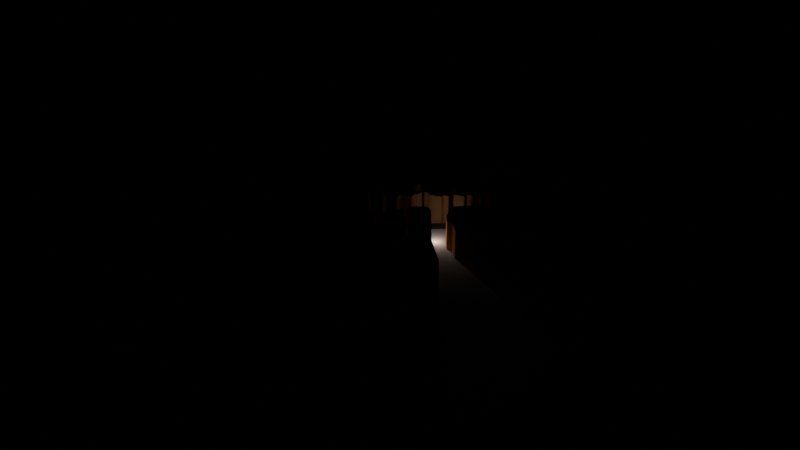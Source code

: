 # Source: mecaa2.blend  (saved by Blender 3.6.13; exported with 4.5.12 LTS)
import bpy
from mathutils import Matrix  # noqa: F401  (used for matrix-valued properties, if any)

bpy.ops.wm.read_factory_settings(use_empty=True)
scene = bpy.context.scene
scene.name = 'Scene'

# ---- collections
col_collection = bpy.data.collections.new('Collection'); scene.collection.children.link(col_collection)
col_map_69_osm = bpy.data.collections.new('map_69.osm'); scene.collection.children.link(col_map_69_osm)
col_way_profiles = bpy.data.collections.new('way_profiles'); scene.collection.children.link(col_way_profiles)
col_way_profiles.hide_render = True
col_way_profiles.hide_viewport = True

# ---- materials (node trees are filled in below, after node groups)
mat_material = bpy.data.materials.new('Material')
mat_material.alpha_threshold = 0.0
mat_material.use_transparent_shadow = False
mat_material.roughness = 0.5
mat_material.line_color = (0.0, 0.0, 0.0, 1.0)
mat_itu_marble = bpy.data.materials.new('itu_marble')
mat_itu_marble.use_transparent_shadow = False
mat_itu_marble.diffuse_color = (0.5137, 0.2607, 0.1069, 1.0)
mat_itu_metal = bpy.data.materials.new('itu_metal')
mat_itu_metal.use_transparent_shadow = False
mat_itu_metal.diffuse_color = (0.04644, 0.04071, 0.03492, 1.0)
mat_roads_unclassified = bpy.data.materials.new('roads_unclassified')
mat_roads_unclassified.use_transparent_shadow = False
mat_roads_unclassified.diffuse_color = (0.0865, 0.09084, 0.08866, 1.0)
mat_roads_service = bpy.data.materials.new('roads_service')
mat_roads_service.use_transparent_shadow = False
mat_roads_service.diffuse_color = (0.0865, 0.09084, 0.08866, 1.0)

# ---- material node trees
mat_material.use_nodes = True; mat_material.node_tree.nodes.clear()
_N = mat_material.node_tree.nodes; _L = mat_material.node_tree.links
n0 = _N.new('ShaderNodeOutputMaterial'); n0.name = 'Material Output'; n0.location = (300, 300)
n1 = _N.new('ShaderNodeBsdfPrincipled'); n1.name = 'Principled BSDF'; n1.location = (10, 300)
n1.inputs[3].default_value = 1.45
_L.new(n1.outputs[0], n0.inputs[0])
n0.is_active_output = True

# ---- world
world_itu_concrete = bpy.data.worlds.new('itu_concrete'); scene.world = world_itu_concrete
world_itu_concrete.use_nodes = True; world_itu_concrete.node_tree.nodes.clear()
_N = world_itu_concrete.node_tree.nodes; _L = world_itu_concrete.node_tree.links
n0 = _N.new('ShaderNodeOutputWorld'); n0.name = 'World Output'; n0.location = (300, 300)
n1 = _N.new('ShaderNodeBsdfDiffuse'); n1.name = 'Diffuse BSDF'; n1.location = (10, 300)
n1.inputs[0].default_value = (0.08561, 0.08561, 0.08561, 1.0)
_L.new(n1.outputs[0], n0.inputs[0])
n0.is_active_output = True
world_itu_concrete.color = (0.05088, 0.05088, 0.05088)
world_itu_concrete.use_sun_shadow = False
world_itu_concrete.sun_shadow_jitter_overblur = 0.0

# ---- lights
light_light = bpy.data.lights.new('Light', 'POINT')
light_light.transmission_factor = 0.0
light_light.energy = 1000.0
light_light.shadow_soft_size = 0.1
light_light.shadow_maximum_resolution = 0.006
light_light.use_absolute_resolution = True

# ---- meshes
me_grid = bpy.data.meshes.new('Grid')
me_grid.from_pydata([(-1.0, -1.0, 0.0), (-0.8, -1.0, 0.0), (-0.6, -1.0, 0.0), (-0.4, -1.0, 0.0), (-0.2, -1.0, 0.0), (0.0, -1.0, 0.0), (0.2, -1.0, 0.0), (0.4, -1.0, 0.0), (0.6, -1.0, 0.0), (0.8, -1.0, 0.0), (1.0, -1.0, 0.0), (-1.0, -0.8, 0.0), (-0.8, -0.8, 0.0), (-0.6, -0.8, 0.0), (-0.4, -0.8, 0.0), (-0.2, -0.8, 0.0), (0.0, -0.8, 0.0), (0.2, -0.8, 0.0), (0.4, -0.8, 0.0), (0.6, -0.8, 0.0), (0.8, -0.8, 0.0), (1.0, -0.8, 0.0), (-1.0, -0.6, 0.0), (-0.8, -0.6, 0.0), (-0.6, -0.6, 0.0), (-0.4, -0.6, 0.0), (-0.2, -0.6, 0.0), (0.0, -0.6, 0.0), (0.2, -0.6, 0.0), (0.4, -0.6, 0.0), (0.6, -0.6, 0.0), (0.8, -0.6, 0.0), (1.0, -0.6, 0.0), (-1.0, -0.4, 0.0), (-0.8, -0.4, 0.0), (-0.6, -0.4, 0.0), (-0.4, -0.4, 0.0), (-0.2, -0.4, 0.0), (0.0, -0.4, 0.0), (0.2, -0.4, 0.0), (0.4, -0.4, 0.0), (0.6, -0.4, 0.0), (0.8, -0.4, 0.0), (1.0, -0.4, 0.0), (-1.0, -0.2, 0.0), (-0.8, -0.2, 0.0), (-0.6, -0.2, 0.0), (-0.4, -0.2, 0.0), (-0.2, -0.2, 0.0), (0.0, -0.2, 0.0), (0.2, -0.2, 0.0), (0.4, -0.2, 0.0), (0.6, -0.2, 0.0), (0.8, -0.2, 0.0), (1.0, -0.2, 0.0), (-1.0, 0.0, 0.0), (-0.8, 0.0, 0.0), (-0.6, 0.0, 0.0), (-0.4, 0.0, 0.0), (-0.2, 0.0, 0.0), (0.0, 0.0, 0.0), (0.2, 0.0, 0.0), (0.4, 0.0, 0.0), (0.6, 0.0, 0.0), (0.8, 0.0, 0.0), (1.0, 0.0, 0.0), (-1.0, 0.2, 0.0), (-0.8, 0.2, 0.0), (-0.6, 0.2, 0.0), (-0.4, 0.2, 0.0), (-0.2, 0.2, 0.0), (0.0, 0.2, 0.0), (0.2, 0.2, 0.0), (0.4, 0.2, 0.0), (0.6, 0.2, 0.0), (0.8, 0.2, 0.0), (1.0, 0.2, 0.0), (-1.0, 0.4, 0.0), (-0.8, 0.4, 0.0), (-0.6, 0.4, 0.0), (-0.4, 0.4, 0.0), (-0.2, 0.4, 0.0), (0.0, 0.4, 0.0), (0.2, 0.4, 0.0), (0.4, 0.4, 0.0), (0.6, 0.4, 0.0), (0.8, 0.4, 0.0), (1.0, 0.4, 0.0), (-1.0, 0.6, 0.0), (-0.8, 0.6, 0.0), (-0.6, 0.6, 0.0), (-0.4, 0.6, 0.0), (-0.2, 0.6, 0.0), (0.0, 0.6, 0.0), (0.2, 0.6, 0.0), (0.4, 0.6, 0.0), (0.6, 0.6, 0.0), (0.8, 0.6, 0.0), (1.0, 0.6, 0.0), (-1.0, 0.8, 0.0), (-0.8, 0.8, 0.0), (-0.6, 0.8, 0.0), (-0.4, 0.8, 0.0), (-0.2, 0.8, 0.0), (0.0, 0.8, 0.0), (0.2, 0.8, 0.0), (0.4, 0.8, 0.0), (0.6, 0.8, 0.0), (0.8, 0.8, 0.0), (1.0, 0.8, 0.0), (-1.0, 1.0, 0.0), (-0.8, 1.0, 0.0), (-0.6, 1.0, 0.0), (-0.4, 1.0, 0.0), (-0.2, 1.0, 0.0), (0.0, 1.0, 0.0), (0.2, 1.0, 0.0), (0.4, 1.0, 0.0), (0.6, 1.0, 0.0), (0.8, 1.0, 0.0), (1.0, 1.0, 0.0)], [], [(0, 1, 12, 11), (1, 2, 13, 12), (2, 3, 14, 13), (3, 4, 15, 14), (4, 5, 16, 15), (5, 6, 17, 16), (6, 7, 18, 17), (7, 8, 19, 18), (8, 9, 20, 19), (9, 10, 21, 20), (11, 12, 23, 22), (12, 13, 24, 23), (13, 14, 25, 24), (14, 15, 26, 25), (15, 16, 27, 26), (16, 17, 28, 27), (17, 18, 29, 28), (18, 19, 30, 29), (19, 20, 31, 30), (20, 21, 32, 31), (22, 23, 34, 33), (23, 24, 35, 34), (24, 25, 36, 35), (25, 26, 37, 36), (26, 27, 38, 37), (27, 28, 39, 38), (28, 29, 40, 39), (29, 30, 41, 40), (30, 31, 42, 41), (31, 32, 43, 42), (33, 34, 45, 44), (34, 35, 46, 45), (35, 36, 47, 46), (36, 37, 48, 47), (37, 38, 49, 48), (38, 39, 50, 49), (39, 40, 51, 50), (40, 41, 52, 51), (41, 42, 53, 52), (42, 43, 54, 53), (44, 45, 56, 55), (45, 46, 57, 56), (46, 47, 58, 57), (47, 48, 59, 58), (48, 49, 60, 59), (49, 50, 61, 60), (50, 51, 62, 61), (51, 52, 63, 62), (52, 53, 64, 63), (53, 54, 65, 64), (55, 56, 67, 66), (56, 57, 68, 67), (57, 58, 69, 68), (58, 59, 70, 69), (59, 60, 71, 70), (60, 61, 72, 71), (61, 62, 73, 72), (62, 63, 74, 73), (63, 64, 75, 74), (64, 65, 76, 75), (66, 67, 78, 77), (67, 68, 79, 78), (68, 69, 80, 79), (69, 70, 81, 80), (70, 71, 82, 81), (71, 72, 83, 82), (72, 73, 84, 83), (73, 74, 85, 84), (74, 75, 86, 85), (75, 76, 87, 86), (77, 78, 89, 88), (78, 79, 90, 89), (79, 80, 91, 90), (80, 81, 92, 91), (81, 82, 93, 92), (82, 83, 94, 93), (83, 84, 95, 94), (84, 85, 96, 95), (85, 86, 97, 96), (86, 87, 98, 97), (88, 89, 100, 99), (89, 90, 101, 100), (90, 91, 102, 101), (91, 92, 103, 102), (92, 93, 104, 103), (93, 94, 105, 104), (94, 95, 106, 105), (95, 96, 107, 106), (96, 97, 108, 107), (97, 98, 109, 108), (99, 100, 111, 110), (100, 101, 112, 111), (101, 102, 113, 112), (102, 103, 114, 113), (103, 104, 115, 114), (104, 105, 116, 115), (105, 106, 117, 116), (106, 107, 118, 117), (107, 108, 119, 118), (108, 109, 120, 119)])
_uv = me_grid.uv_layers.new(name='UVMap')
_uv.uv.foreach_set('vector', [0.0, 0.0, 0.1, 0.0, 0.1, 0.1, 0.0, 0.1, 0.1, 0.0, 0.2, 0.0, 0.2, 0.1, 0.1, 0.1, 0.2, 0.0, 0.3, 0.0, 0.3, 0.1, 0.2, 0.1, 0.3, 0.0, 0.4, 0.0, 0.4, 0.1, 0.3, 0.1, 0.4, 0.0, 0.5, 0.0, 0.5, 0.1, 0.4, 0.1, 0.5, 0.0, 0.6, 0.0, 0.6, 0.1, 0.5, 0.1, 0.6, 0.0, 0.7, 0.0, 0.7, 0.1, 0.6, 0.1, 0.7, 0.0, 0.8, 0.0, 0.8, 0.1, 0.7, 0.1, 0.8, 0.0, 0.9, 0.0, 0.9, 0.1, 0.8, 0.1, 0.9, 0.0, 1.0, 0.0, 1.0, 0.1, 0.9, 0.1, 0.0, 0.1, 0.1, 0.1, 0.1, 0.2, 0.0, 0.2, 0.1, 0.1, 0.2, 0.1, 0.2, 0.2, 0.1, 0.2, 0.2, 0.1, 0.3, 0.1, 0.3, 0.2, 0.2, 0.2, 0.3, 0.1, 0.4, 0.1, 0.4, 0.2, 0.3, 0.2, 0.4, 0.1, 0.5, 0.1, 0.5, 0.2, 0.4, 0.2, 0.5, 0.1, 0.6, 0.1, 0.6, 0.2, 0.5, 0.2, 0.6, 0.1, 0.7, 0.1, 0.7, 0.2, 0.6, 0.2, 0.7, 0.1, 0.8, 0.1, 0.8, 0.2, 0.7, 0.2, 0.8, 0.1, 0.9, 0.1, 0.9, 0.2, 0.8, 0.2, 0.9, 0.1, 1.0, 0.1, 1.0, 0.2, 0.9, 0.2, 0.0, 0.2, 0.1, 0.2, 0.1, 0.3, 0.0, 0.3, 0.1, 0.2, 0.2, 0.2, 0.2, 0.3, 0.1, 0.3, 0.2, 0.2, 0.3, 0.2, 0.3, 0.3, 0.2, 0.3, 0.3, 0.2, 0.4, 0.2, 0.4, 0.3, 0.3, 0.3, 0.4, 0.2, 0.5, 0.2, 0.5, 0.3, 0.4, 0.3, 0.5, 0.2, 0.6, 0.2, 0.6, 0.3, 0.5, 0.3, 0.6, 0.2, 0.7, 0.2, 0.7, 0.3, 0.6, 0.3, 0.7, 0.2, 0.8, 0.2, 0.8, 0.3, 0.7, 0.3, 0.8, 0.2, 0.9, 0.2, 0.9, 0.3, 0.8, 0.3, 0.9, 0.2, 1.0, 0.2, 1.0, 0.3, 0.9, 0.3, 0.0, 0.3, 0.1, 0.3, 0.1, 0.4, 0.0, 0.4, 0.1, 0.3, 0.2, 0.3, 0.2, 0.4, 0.1, 0.4, 0.2, 0.3, 0.3, 0.3, 0.3, 0.4, 0.2, 0.4, 0.3, 0.3, 0.4, 0.3, 0.4, 0.4, 0.3, 0.4, 0.4, 0.3, 0.5, 0.3, 0.5, 0.4, 0.4, 0.4, 0.5, 0.3, 0.6, 0.3, 0.6, 0.4, 0.5, 0.4, 0.6, 0.3, 0.7, 0.3, 0.7, 0.4, 0.6, 0.4, 0.7, 0.3, 0.8, 0.3, 0.8, 0.4, 0.7, 0.4, 0.8, 0.3, 0.9, 0.3, 0.9, 0.4, 0.8, 0.4, 0.9, 0.3, 1.0, 0.3, 1.0, 0.4, 0.9, 0.4, 0.0, 0.4, 0.1, 0.4, 0.1, 0.5, 0.0, 0.5, 0.1, 0.4, 0.2, 0.4, 0.2, 0.5, 0.1, 0.5, 0.2, 0.4, 0.3, 0.4, 0.3, 0.5, 0.2, 0.5, 0.3, 0.4, 0.4, 0.4, 0.4, 0.5, 0.3, 0.5, 0.4, 0.4, 0.5, 0.4, 0.5, 0.5, 0.4, 0.5, 0.5, 0.4, 0.6, 0.4, 0.6, 0.5, 0.5, 0.5, 0.6, 0.4, 0.7, 0.4, 0.7, 0.5, 0.6, 0.5, 0.7, 0.4, 0.8, 0.4, 0.8, 0.5, 0.7, 0.5, 0.8, 0.4, 0.9, 0.4, 0.9, 0.5, 0.8, 0.5, 0.9, 0.4, 1.0, 0.4, 1.0, 0.5, 0.9, 0.5, 0.0, 0.5, 0.1, 0.5, 0.1, 0.6, 0.0, 0.6, 0.1, 0.5, 0.2, 0.5, 0.2, 0.6, 0.1, 0.6, 0.2, 0.5, 0.3, 0.5, 0.3, 0.6, 0.2, 0.6, 0.3, 0.5, 0.4, 0.5, 0.4, 0.6, 0.3, 0.6, 0.4, 0.5, 0.5, 0.5, 0.5, 0.6, 0.4, 0.6, 0.5, 0.5, 0.6, 0.5, 0.6, 0.6, 0.5, 0.6, 0.6, 0.5, 0.7, 0.5, 0.7, 0.6, 0.6, 0.6, 0.7, 0.5, 0.8, 0.5, 0.8, 0.6, 0.7, 0.6, 0.8, 0.5, 0.9, 0.5, 0.9, 0.6, 0.8, 0.6, 0.9, 0.5, 1.0, 0.5, 1.0, 0.6, 0.9, 0.6, 0.0, 0.6, 0.1, 0.6, 0.1, 0.7, 0.0, 0.7, 0.1, 0.6, 0.2, 0.6, 0.2, 0.7, 0.1, 0.7, 0.2, 0.6, 0.3, 0.6, 0.3, 0.7, 0.2, 0.7, 0.3, 0.6, 0.4, 0.6, 0.4, 0.7, 0.3, 0.7, 0.4, 0.6, 0.5, 0.6, 0.5, 0.7, 0.4, 0.7, 0.5, 0.6, 0.6, 0.6, 0.6, 0.7, 0.5, 0.7, 0.6, 0.6, 0.7, 0.6, 0.7, 0.7, 0.6, 0.7, 0.7, 0.6, 0.8, 0.6, 0.8, 0.7, 0.7, 0.7, 0.8, 0.6, 0.9, 0.6, 0.9, 0.7, 0.8, 0.7, 0.9, 0.6, 1.0, 0.6, 1.0, 0.7, 0.9, 0.7, 0.0, 0.7, 0.1, 0.7, 0.1, 0.8, 0.0, 0.8, 0.1, 0.7, 0.2, 0.7, 0.2, 0.8, 0.1, 0.8, 0.2, 0.7, 0.3, 0.7, 0.3, 0.8, 0.2, 0.8, 0.3, 0.7, 0.4, 0.7, 0.4, 0.8, 0.3, 0.8, 0.4, 0.7, 0.5, 0.7, 0.5, 0.8, 0.4, 0.8, 0.5, 0.7, 0.6, 0.7, 0.6, 0.8, 0.5, 0.8, 0.6, 0.7, 0.7, 0.7, 0.7, 0.8, 0.6, 0.8, 0.7, 0.7, 0.8, 0.7, 0.8, 0.8, 0.7, 0.8, 0.8, 0.7, 0.9, 0.7, 0.9, 0.8, 0.8, 0.8, 0.9, 0.7, 1.0, 0.7, 1.0, 0.8, 0.9, 0.8, 0.0, 0.8, 0.1, 0.8, 0.1, 0.9, 0.0, 0.9, 0.1, 0.8, 0.2, 0.8, 0.2, 0.9, 0.1, 0.9, 0.2, 0.8, 0.3, 0.8, 0.3, 0.9, 0.2, 0.9, 0.3, 0.8, 0.4, 0.8, 0.4, 0.9, 0.3, 0.9, 0.4, 0.8, 0.5, 0.8, 0.5, 0.9, 0.4, 0.9, 0.5, 0.8, 0.6, 0.8, 0.6, 0.9, 0.5, 0.9, 0.6, 0.8, 0.7, 0.8, 0.7, 0.9, 0.6, 0.9, 0.7, 0.8, 0.8, 0.8, 0.8, 0.9, 0.7, 0.9, 0.8, 0.8, 0.9, 0.8, 0.9, 0.9, 0.8, 0.9, 0.9, 0.8, 1.0, 0.8, 1.0, 0.9, 0.9, 0.9, 0.0, 0.9, 0.1, 0.9, 0.1, 1.0, 0.0, 1.0, 0.1, 0.9, 0.2, 0.9, 0.2, 1.0, 0.1, 1.0, 0.2, 0.9, 0.3, 0.9, 0.3, 1.0, 0.2, 1.0, 0.3, 0.9, 0.4, 0.9, 0.4, 1.0, 0.3, 1.0, 0.4, 0.9, 0.5, 0.9, 0.5, 1.0, 0.4, 1.0, 0.5, 0.9, 0.6, 0.9, 0.6, 1.0, 0.5, 1.0, 0.6, 0.9, 0.7, 0.9, 0.7, 1.0, 0.6, 1.0, 0.7, 0.9, 0.8, 0.9, 0.8, 1.0, 0.7, 1.0, 0.8, 0.9, 0.9, 0.9, 0.9, 1.0, 0.8, 1.0, 0.9, 0.9, 1.0, 0.9, 1.0, 1.0, 0.9, 1.0])
me_grid.update()
me_plane_001 = bpy.data.meshes.new('Plane.001')
me_plane_001.from_pydata([(-1.0, -1.0, 0.0), (1.0, -1.0, 0.0), (-1.0, 1.0, 0.0), (1.0, 1.0, 0.0)], [], [(0, 1, 3, 2)])
_uv = me_plane_001.uv_layers.new(name='UVMap')
_uv.uv.foreach_set('vector', [0.0, 0.0, 1.0, 0.0, 1.0, 1.0, 0.0, 1.0])
me_plane_001.update()
me_cube = bpy.data.meshes.new('Cube')
me_cube.from_pydata([(1.0, 1.0, 1.0), (1.0, 1.0, -1.0), (1.0, -1.0, 1.0), (1.0, -1.0, -1.0), (-1.0, 1.0, 1.0), (-1.0, 1.0, -1.0), (-1.0, -1.0, 1.0), (-1.0, -1.0, -1.0)], [], [(0, 4, 6, 2), (3, 2, 6, 7), (7, 6, 4, 5), (5, 1, 3, 7), (1, 0, 2, 3), (5, 4, 0, 1)])
_uv = me_cube.uv_layers.new(name='UVMap')
_uv.uv.foreach_set('vector', [0.625, 0.5, 0.875, 0.5, 0.875, 0.75, 0.625, 0.75, 0.375, 0.75, 0.625, 0.75, 0.625, 1.0, 0.375, 1.0, 0.375, 0.0, 0.625, 0.0, 0.625, 0.25, 0.375, 0.25, 0.125, 0.5, 0.375, 0.5, 0.375, 0.75, 0.125, 0.75, 0.375, 0.5, 0.625, 0.5, 0.625, 0.75, 0.375, 0.75, 0.375, 0.25, 0.625, 0.25, 0.625, 0.5, 0.375, 0.5])
me_cube.materials.append(mat_material)
me_cube.use_mirror_vertex_groups = False
me_cube.update()
me_plane = bpy.data.meshes.new('Plane')
me_plane.from_pydata([(-1.0, -1.0, 0.0), (1.0, -1.0, 0.0), (-1.0, 1.0, 0.0), (1.0, 1.0, 0.0)], [], [(0, 1, 3, 2)])
_uv = me_plane.uv_layers.new(name='UVMap')
_uv.uv.foreach_set('vector', [0.0, 0.0, 1.0, 0.0, 1.0, 1.0, 0.0, 1.0])
me_plane.update()
me_map_69_osm_buildings = bpy.data.meshes.new('map_69.osm_buildings')
me_map_69_osm_buildings.from_pydata([(-3.692, -47.79, 0.0), (14.93, -64.74, 0.0), (38.0, -38.89, 0.0), (19.1, -22.21, 0.0), (-3.692, -47.79, 17.23), (14.93, -64.74, 17.23), (38.0, -38.89, 17.23), (19.1, -22.21, 17.23), (10.02, 3.307, 0.0), (14.8, -2.059, 0.0), (17.78, -1.469, 0.0), (24.55, -7.435, 0.0), (39.88, 3.908, 0.0), (36.1, 11.08, 0.0), (38.28, 13.26, 0.0), (45.25, 8.094, 0.0), (59.38, 20.83, 0.0), (54.71, 30.18, 0.0), (50.02, 37.15, 0.0), (40.68, 44.32, 0.0), (25.15, 29.98, 0.0), (26.34, 28.59, 0.0), (23.95, 26.01, 0.0), (19.97, 29.19, 0.0), (5.045, 14.66, 0.0), (10.02, 3.307, 17.16), (14.8, -2.059, 17.16), (17.78, -1.469, 17.16), (24.55, -7.435, 17.16), (39.88, 3.908, 17.16), (36.1, 11.08, 17.16), (38.28, 13.26, 17.16), (45.25, 8.094, 17.16), (59.38, 20.83, 17.16), (54.71, 30.18, 17.16), (50.02, 37.15, 17.16), (40.68, 44.32, 17.16), (25.15, 29.98, 17.16), (26.34, 28.59, 17.16), (23.95, 26.01, 17.16), (19.97, 29.19, 17.16), (5.045, 14.66, 17.16), (9.025, -27.34, 0.0), (17.18, -18.78, 0.0), (0.2671, 2.316, 0.0), (-2.718, 4.108, 0.0), (-5.9, 4.309, 0.0), (-12.86, -2.059, 0.0), (9.025, -27.34, 17.78), (17.18, -18.78, 17.78), (0.2671, 2.316, 17.78), (-2.718, 4.108, 17.78), (-5.9, 4.309, 17.78), (-12.86, -2.059, 17.78), (-48.69, 8.884, 0.0), (-51.28, 8.483, 0.0), (-47.89, -6.645, 0.0), (-39.54, -5.042, 0.0), (-40.34, -1.858, 0.0), (-33.37, -0.2664, 0.0), (-32.97, 2.717, 0.0), (-25.81, 3.507, 0.0), (-26.8, 7.893, 0.0), (-19.63, 9.084, 0.0), (-21.03, 14.06, 0.0), (-19.24, 14.66, 0.0), (-19.43, 18.64, 0.0), (-25.61, 17.44, 0.0), (-31.37, 45.51, 0.0), (-57.85, 37.95, 0.0), (-48.69, 8.884, 17.16), (-51.28, 8.483, 17.16), (-47.89, -6.645, 17.16), (-39.54, -5.042, 17.16), (-40.34, -1.858, 17.16), (-33.37, -0.2664, 17.16), (-32.97, 2.717, 17.16), (-25.81, 3.507, 17.16), (-26.8, 7.893, 17.16), (-19.63, 9.084, 17.16), (-21.03, 14.06, 17.16), (-19.24, 14.66, 17.16), (-19.43, 18.64, 17.16), (-25.61, 17.44, 17.16), (-31.37, 45.51, 17.16), (-57.85, 37.95, 17.16), (-1.723, 25.4, 0.0), (4.444, 27.2, 0.0), (3.853, 29.79, 0.0), (7.636, 30.98, 0.0), (6.641, 33.56, 0.0), (10.41, 34.96, 0.0), (10.22, 37.75, 0.0), (14.0, 39.54, 0.0), (6.434, 58.64, 0.0), (-11.28, 51.29, 0.0), (-1.723, 25.4, 18.53), (4.444, 27.2, 18.53), (3.853, 29.79, 18.53), (7.636, 30.98, 18.53), (6.641, 33.56, 18.53), (10.41, 34.96, 18.53), (10.22, 37.75, 18.53), (14.0, 39.54, 18.53), (6.434, 58.64, 18.53), (-11.28, 51.29, 18.53), (-28.79, 45.11, 0.0), (-18.24, 19.44, 0.0), (-14.46, 20.83, 0.0), (-13.66, 18.23, 0.0), (-6.894, 20.63, 0.0), (-6.894, 23.21, 0.0), (-4.107, 23.81, 0.0), (-14.26, 49.68, 0.0), (-16.65, 48.09, 0.0), (-17.85, 49.49, 0.0), (-20.63, 47.5, 0.0), (-21.42, 48.89, 0.0), (-28.79, 45.11, 17.29), (-18.24, 19.44, 17.29), (-14.46, 20.83, 17.29), (-13.66, 18.23, 17.29), (-6.894, 20.63, 17.29), (-6.894, 23.21, 17.29), (-4.107, 23.81, 17.29), (-14.26, 49.68, 17.29), (-16.65, 48.09, 17.29), (-17.85, 49.49, 17.29), (-20.63, 47.5, 17.29), (-21.42, 48.89, 17.29), (-12.47, -6.834, 0.0), (-19.63, -13.6, 0.0), (-16.65, -18.58, 0.0), (-16.85, -20.97, 0.0), (-7.889, -31.71, 0.0), (-10.87, -36.5, 0.0), (-6.895, -41.87, 0.0), (9.025, -29.73, 0.0), (-12.47, -6.834, 18.0), (-19.63, -13.6, 18.0), (-16.65, -18.58, 18.0), (-16.85, -20.97, 18.0), (-7.889, -31.71, 18.0), (-10.87, -36.5, 18.0), (-6.895, -41.87, 18.0), (9.025, -29.73, 18.0), (-17.64, -45.65, 0.0), (-9.879, -40.07, 0.0), (-12.47, -35.9, 0.0), (-11.08, -32.92, 0.0), (-25.01, -17.19, 0.0), (-33.77, -23.96, 0.0), (-17.64, -45.65, 15.66), (-9.879, -40.07, 15.66), (-12.47, -35.9, 15.66), (-11.08, -32.92, 15.66), (-25.01, -17.19, 15.66), (-33.77, -23.96, 15.66), (-35.76, -80.88, 0.0), (-27.2, -70.93, 0.0), (-38.35, -59.39, 0.0), (-35.76, -56.2, 0.0), (-24.02, -67.35, 0.0), (-15.06, -57.4, 0.0), (-40.29, -33.41, 0.0), (-56.67, -49.63, 0.0), (-57.44, -48.06, 0.0), (-64.02, -54.41, 0.0), (-35.76, -80.88, 18.18), (-27.2, -70.93, 18.18), (-38.35, -59.39, 18.18), (-35.76, -56.2, 18.18), (-24.02, -67.35, 18.18), (-15.06, -57.4, 18.18), (-40.29, -33.41, 18.18), (-56.67, -49.63, 18.18), (-57.44, -48.06, 18.18), (-64.02, -54.41, 18.18), (17.62, 43.19, 0.0), (29.49, 56.55, 0.0), (16.27, 89.39, 0.0), (10.58, 87.82, 0.0), (4.641, 87.45, 0.0), (-0.5621, 85.15, 0.0), (17.62, 43.19, 16.04), (29.49, 56.55, 16.04), (16.27, 89.39, 16.04), (10.58, 87.82, 16.04), (4.641, 87.45, 16.04), (-0.5621, 85.15, 16.04), (-52.05, 42.07, 0.0), (-35.18, 47.73, 0.0), (-47.73, 81.49, 0.0), (-64.3, 75.66, 0.0), (-52.05, 42.07, 13.53), (-35.18, 47.73, 13.53), (-47.73, 81.49, 13.53), (-64.3, 75.66, 13.53)], [], [(3, 0, 4, 7), (0, 1, 5, 4), (1, 2, 6, 5), (2, 3, 7, 6), (4, 5, 6, 7), (24, 8, 25, 41), (8, 9, 26, 25), (9, 10, 27, 26), (10, 11, 28, 27), (11, 12, 29, 28), (12, 13, 30, 29), (13, 14, 31, 30), (14, 15, 32, 31), (15, 16, 33, 32), (16, 17, 34, 33), (17, 18, 35, 34), (18, 19, 36, 35), (19, 20, 37, 36), (20, 21, 38, 37), (21, 22, 39, 38), (22, 23, 40, 39), (23, 24, 41, 40), (25, 26, 27, 28, 29, 30, 31, 32, 33, 34, 35, 36, 37, 38, 39, 40, 41), (47, 42, 48, 53), (42, 43, 49, 48), (43, 44, 50, 49), (44, 45, 51, 50), (45, 46, 52, 51), (46, 47, 53, 52), (48, 49, 50, 51, 52, 53), (69, 54, 70, 85), (54, 55, 71, 70), (55, 56, 72, 71), (56, 57, 73, 72), (57, 58, 74, 73), (58, 59, 75, 74), (59, 60, 76, 75), (60, 61, 77, 76), (61, 62, 78, 77), (62, 63, 79, 78), (63, 64, 80, 79), (64, 65, 81, 80), (65, 66, 82, 81), (66, 67, 83, 82), (67, 68, 84, 83), (68, 69, 85, 84), (70, 71, 72, 73, 74, 75, 76, 77, 78, 79, 80, 81, 82, 83, 84, 85), (95, 86, 96, 105), (86, 87, 97, 96), (87, 88, 98, 97), (88, 89, 99, 98), (89, 90, 100, 99), (90, 91, 101, 100), (91, 92, 102, 101), (92, 93, 103, 102), (93, 94, 104, 103), (94, 95, 105, 104), (96, 97, 98, 99, 100, 101, 102, 103, 104, 105), (117, 106, 118, 129), (106, 107, 119, 118), (107, 108, 120, 119), (108, 109, 121, 120), (109, 110, 122, 121), (110, 111, 123, 122), (111, 112, 124, 123), (112, 113, 125, 124), (113, 114, 126, 125), (114, 115, 127, 126), (115, 116, 128, 127), (116, 117, 129, 128), (118, 119, 120, 121, 122, 123, 124, 125, 126, 127, 128, 129), (137, 130, 138, 145), (130, 131, 139, 138), (131, 132, 140, 139), (132, 133, 141, 140), (133, 134, 142, 141), (134, 135, 143, 142), (135, 136, 144, 143), (136, 137, 145, 144), (138, 139, 140, 141, 142, 143, 144, 145), (151, 146, 152, 157), (146, 147, 153, 152), (147, 148, 154, 153), (148, 149, 155, 154), (149, 150, 156, 155), (150, 151, 157, 156), (152, 153, 154, 155, 156, 157), (167, 158, 168, 177), (158, 159, 169, 168), (159, 160, 170, 169), (160, 161, 171, 170), (161, 162, 172, 171), (162, 163, 173, 172), (163, 164, 174, 173), (164, 165, 175, 174), (165, 166, 176, 175), (166, 167, 177, 176), (168, 169, 170, 171, 172, 173, 174, 175, 176, 177), (183, 178, 184, 189), (178, 179, 185, 184), (179, 180, 186, 185), (180, 181, 187, 186), (181, 182, 188, 187), (182, 183, 189, 188), (184, 185, 186, 187, 188, 189), (193, 190, 194, 197), (190, 191, 195, 194), (191, 192, 196, 195), (192, 193, 197, 196), (194, 195, 196, 197)])
me_map_69_osm_buildings.polygons.foreach_set('material_index', [0, 0, 0, 0, 1, 0, 0, 0, 0, 0, 0, 0, 0, 0, 0, 0, 0, 0, 0, 0, 0, 0, 1, 0, 0, 0, 0, 0, 0, 1, 0, 0, 0, 0, 0, 0, 0, 0, 0, 0, 0, 0, 0, 0, 0, 0, 1, 0, 0, 0, 0, 0, 0, 0, 0, 0, 0, 1, 0, 0, 0, 0, 0, 0, 0, 0, 0, 0, 0, 0, 1, 0, 0, 0, 0, 0, 0, 0, 0, 1, 0, 0, 0, 0, 0, 0, 1, 0, 0, 0, 0, 0, 0, 0, 0, 0, 0, 1, 0, 0, 0, 0, 0, 0, 1, 0, 0, 0, 0, 1])
me_map_69_osm_buildings.materials.append(mat_itu_marble)
me_map_69_osm_buildings.materials.append(mat_itu_metal)
me_map_69_osm_buildings.update()
me_map_69_osm_roads_unclassified = bpy.data.meshes.new('map_69.osm_roads_unclassified')
me_map_69_osm_roads_unclassified.from_pydata([(-143.1, -142.2, 0.0), (-136.6, -144.8, 0.0), (-139.2, -132.4, 0.0), (-132.0, -133.3, 0.0), (-144.4, -94.39, 0.0), (-137.5, -93.6, 0.0), (-146.9, -66.9, 0.0), (-139.8, -67.66, 0.0), (-143.5, -55.96, 0.0), (-137.7, -60.81, 0.0), (-135.2, -51.62, 0.0), (-133.3, -58.54, 0.0), (-89.75, -49.4, 0.0), (-87.63, -56.31, 0.0), (-74.65, -40.2, 0.0), (-70.45, -45.84, 0.0), (-47.87, -16.1, 0.0), (-43.19, -21.3, 0.0), (-25.85, 3.721, 0.0), (-21.21, -1.515, 0.0), (29.3, 51.97, 0.0), (34.23, 46.98, 0.0), (64.86, 91.61, 0.0), (70.07, 86.93, 0.0)], [], [(1, 3, 2, 0), (3, 5, 4, 2), (5, 7, 6, 4), (7, 9, 8, 6), (9, 11, 10, 8), (11, 13, 12, 10), (13, 15, 14, 12), (15, 17, 16, 14), (17, 19, 18, 16), (19, 21, 20, 18), (21, 23, 22, 20)])
me_map_69_osm_roads_unclassified.polygons.foreach_set('use_smooth', [True] * 11)
_uv = me_map_69_osm_roads_unclassified.uv_layers.new(name='UVMap')
_uv.uv.foreach_set('vector', [0.0, 1.0, 0.09091, 1.0, 0.09091, 0.0, 0.0, 0.0, 0.09091, 1.0, 0.1818, 1.0, 0.1818, 0.0, 0.09091, 0.0, 0.1818, 1.0, 0.2727, 1.0, 0.2727, 0.0, 0.1818, 0.0, 0.2727, 1.0, 0.3636, 1.0, 0.3636, 0.0, 0.2727, 0.0, 0.3636, 1.0, 0.4545, 1.0, 0.4545, 0.0, 0.3636, 0.0, 0.4545, 1.0, 0.5455, 1.0, 0.5455, 0.0, 0.4545, 0.0, 0.5455, 1.0, 0.6364, 1.0, 0.6364, 0.0, 0.5455, 0.0, 0.6364, 1.0, 0.7273, 1.0, 0.7273, 0.0, 0.6364, 0.0, 0.7273, 1.0, 0.8182, 1.0, 0.8182, 0.0, 0.7273, 0.0, 0.8182, 1.0, 0.9091, 1.0, 0.9091, 0.0, 0.8182, 0.0, 0.9091, 1.0, 1.0, 1.0, 1.0, 0.0, 0.9091, 0.0])
me_map_69_osm_roads_unclassified.materials.append(mat_roads_unclassified)
me_map_69_osm_roads_unclassified.auto_texspace = False
me_map_69_osm_roads_unclassified.update()
me_map_69_osm_roads_service = bpy.data.meshes.new('map_69.osm_roads_service')
me_map_69_osm_roads_service.from_pydata([(-44.04, -17.37, 0.0), (-47.02, -20.04, 0.0), (-11.32, -53.84, 0.0), (-14.53, -56.25, 0.0), (8.836, -86.22, 0.0), (5.441, -88.33, 0.0)], [], [(1, 3, 2, 0), (3, 5, 4, 2)])
me_map_69_osm_roads_service.polygons.foreach_set('use_smooth', [True] * 2)
_uv = me_map_69_osm_roads_service.uv_layers.new(name='UVMap')
_uv.uv.foreach_set('vector', [0.0, 1.0, 0.5, 1.0, 0.5, 0.0, 0.0, 0.0, 0.5, 1.0, 1.0, 1.0, 1.0, 0.0, 0.5, 0.0])
me_map_69_osm_roads_service.materials.append(mat_roads_service)
me_map_69_osm_roads_service.auto_texspace = False
me_map_69_osm_roads_service.update()

# ---- curves / text
cu_profile_roads_unclassified = bpy.data.curves.new('profile_roads_unclassified', 'CURVE')
cu_profile_roads_unclassified.dimensions = '3D'
_sp = cu_profile_roads_unclassified.splines.new('POLY'); _sp.points.add(1)
_sp.points.foreach_set('co', [-3.5, 0.0, 0.0, 0.0, 3.5, 0.0, 0.0, 0.0])
_sp.order_v = 0
_sp.resolution_v = 0
_sp.use_endpoint_u = True
_sp.use_smooth = False
cu_profile_roads_unclassified.use_path_clamp = True
cu_profile_roads_unclassified.bevel_resolution = 0
cu_profile_roads_unclassified.fill_mode = 'HALF'
cu_profile_roads_service = bpy.data.curves.new('profile_roads_service', 'CURVE')
cu_profile_roads_service.dimensions = '3D'
_sp = cu_profile_roads_service.splines.new('POLY'); _sp.points.add(1)
_sp.points.foreach_set('co', [-2.0, 0.0, 0.0, 0.0, 2.0, 0.0, 0.0, 0.0])
_sp.order_v = 0
_sp.resolution_v = 0
_sp.use_endpoint_u = True
_sp.use_smooth = False
cu_profile_roads_service.use_path_clamp = True
cu_profile_roads_service.bevel_resolution = 0
cu_profile_roads_service.fill_mode = 'HALF'

# ---- objects
ob_grid = bpy.data.objects.new('Grid', me_grid)
ob_plane_001 = bpy.data.objects.new('Plane.001', me_plane_001)
ob_cube = bpy.data.objects.new('Cube', me_cube)
ob_light = bpy.data.objects.new('Light', light_light)
ob_plane = bpy.data.objects.new('Plane', me_plane)
ob_map_69_osm_buildings = bpy.data.objects.new('map_69.osm_buildings', me_map_69_osm_buildings)
ob_map_69_osm_roads_unclassified = bpy.data.objects.new('map_69.osm_roads_unclassified', me_map_69_osm_roads_unclassified)
ob_map_69_osm_roads_service = bpy.data.objects.new('map_69.osm_roads_service', me_map_69_osm_roads_service)
ob_profile_roads_unclassified = bpy.data.objects.new('profile_roads_unclassified', cu_profile_roads_unclassified)
ob_profile_roads_service = bpy.data.objects.new('profile_roads_service', cu_profile_roads_service)

# ---- transforms, parenting, visibility, modifiers, constraints
ob_grid.location = (0.0, 0.0, 0.0)
ob_plane_001.location = (0.0, 0.0, 0.0)
ob_cube.location = (0.0, 0.0, 0.0)
ob_cube.lock_rotations_4d = False
ob_cube.empty_display_type = 'ARROWS'
ob_cube.lineart.crease_threshold = 0.0
ob_light.location = (4.076, 1.005, 5.904)
ob_light.rotation_euler = (0.6503, 0.05522, 1.866)
ob_light.lock_rotations_4d = False
ob_light.empty_display_type = 'ARROWS'
ob_light.color = (0.0, 0.0, 0.0, 0.0)
ob_light.lineart.crease_threshold = 0.0
ob_plane.location = (0.5574, 0.4929, 0.0)
ob_plane.scale = (120.3, 126.7, 0.0)
ob_plane.lock_location = (False, False, True)
ob_map_69_osm_buildings.location = (0.0, 0.0, 0.0)
ob_map_69_osm_roads_unclassified.location = (0.0, 0.0, 0.3)
ob_map_69_osm_roads_service.location = (0.0, 0.0, 0.3)
ob_profile_roads_unclassified.location = (0.0, 8.806, 0.0)
ob_profile_roads_unclassified.hide_viewport = True
ob_profile_roads_unclassified.hide_select = True
ob_profile_roads_unclassified.hide_render = True
ob_profile_roads_unclassified.show_name = True
ob_profile_roads_unclassified.lineart.crease_threshold = 0.0
ob_profile_roads_service.location = (0.0, 3.568, 0.0)
ob_profile_roads_service.hide_viewport = True
ob_profile_roads_service.hide_select = True
ob_profile_roads_service.hide_render = True
ob_profile_roads_service.show_name = True
ob_profile_roads_service.lineart.crease_threshold = 0.0

# ---- collection membership
scene.collection.objects.link(ob_grid)
scene.collection.objects.link(ob_plane_001)
col_collection.objects.link(ob_cube)
col_collection.objects.link(ob_light)
col_collection.objects.link(ob_plane)
col_map_69_osm.objects.link(ob_map_69_osm_buildings)
col_map_69_osm.objects.link(ob_map_69_osm_roads_unclassified)
col_map_69_osm.objects.link(ob_map_69_osm_roads_service)
col_way_profiles.objects.link(ob_profile_roads_unclassified)
col_way_profiles.objects.link(ob_profile_roads_service)

# ---- scene / render settings (as saved in the file)
scene.frame_start = 1; scene.frame_end = 250; scene.frame_set(1)
scene.render.engine = 'BLENDER_EEVEE_NEXT'
scene.cycles.sampling_pattern = 'TABULATED_SOBOL'
scene.view_settings.view_transform = 'Standard'
bpy.context.view_layer.update()

# ---- added for rendering (the .blend has no active camera): camera
cam_auto = bpy.data.cameras.new('AutoCamera')
cam_auto.lens = 50.0
cam_auto.sensor_width = 36.0
cam_auto.clip_end = 6205.7
ob_auto_camera = bpy.data.objects.new('AutoCamera', cam_auto)
scene.collection.objects.link(ob_auto_camera)
ob_auto_camera.location = (340.592, -433.134, 291.646)
ob_auto_camera.rotation_euler = (1.09748, -7.21219e-08, 0.694738)
scene.camera = ob_auto_camera
bpy.context.view_layer.update()
